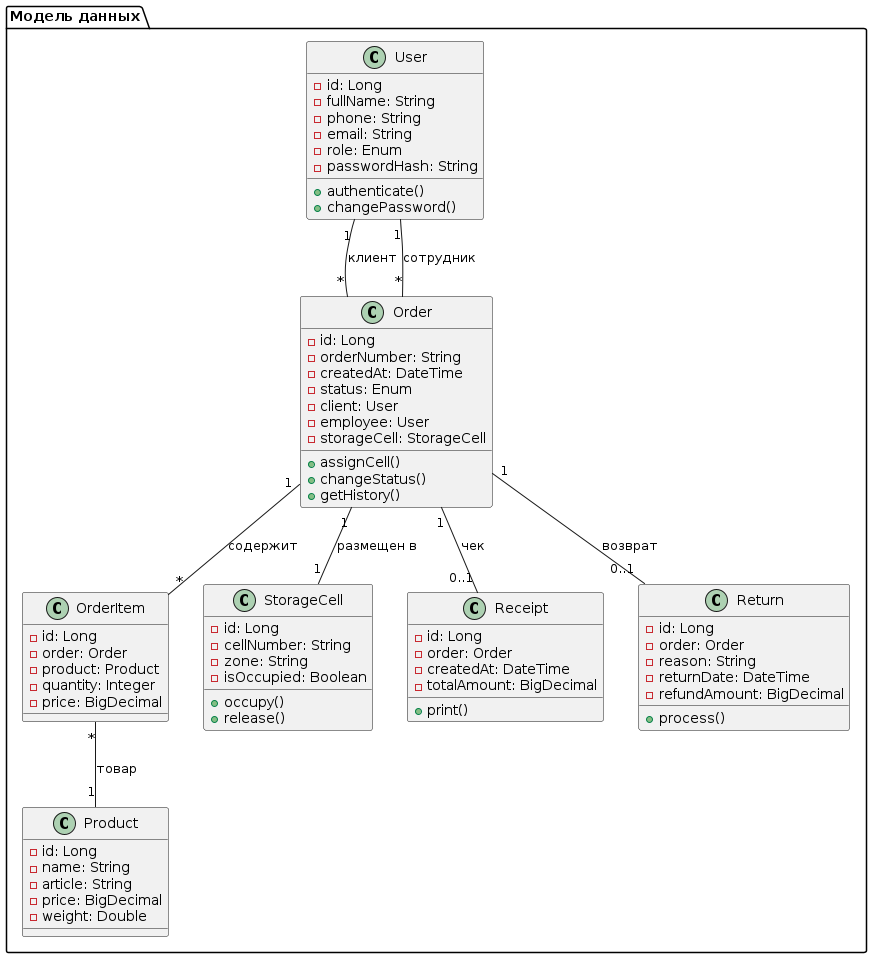

The diagram above was rendered by PlantUML. Its source (embedded in the PNG):
@startuml
' Диаграмма классов АСУ ПВЗ
' Пакет модели данных
package "Модель данных" {
  
  class User {
    - id: Long
    - fullName: String
    - phone: String
    - email: String
    - role: Enum
    - passwordHash: String
    + authenticate()
    + changePassword()
  }
  
  class Order {
    - id: Long
    - orderNumber: String
    - createdAt: DateTime
    - status: Enum
    - client: User
    - employee: User
    - storageCell: StorageCell
    + assignCell()
    + changeStatus()
    + getHistory()
  }
  
  class Product {
    - id: Long
    - name: String
    - article: String
    - price: BigDecimal
    - weight: Double
  }
  
  class OrderItem {
    - id: Long
    - order: Order
    - product: Product
    - quantity: Integer
    - price: BigDecimal
  }
  
  class StorageCell {
    - id: Long
    - cellNumber: String
    - zone: String
    - isOccupied: Boolean
    + occupy()
    + release()
  }
  
  class Receipt {
    - id: Long
    - order: Order
    - createdAt: DateTime
    - totalAmount: BigDecimal
    + print()
  }
  
  class Return {
    - id: Long
    - order: Order
    - reason: String
    - returnDate: DateTime
    - refundAmount: BigDecimal
    + process()
  }
  
  ' Связи между классами
  User "1" -- "*" Order : клиент
  User "1" -- "*" Order : сотрудник
  Order "1" -- "*" OrderItem : содержит
  OrderItem "*" -- "1" Product : товар
  Order "1" -- "1" StorageCell : размещен в
  Order "1" -- "0..1" Receipt : чек
  Order "1" -- "0..1" Return : возврат
}
@enduml